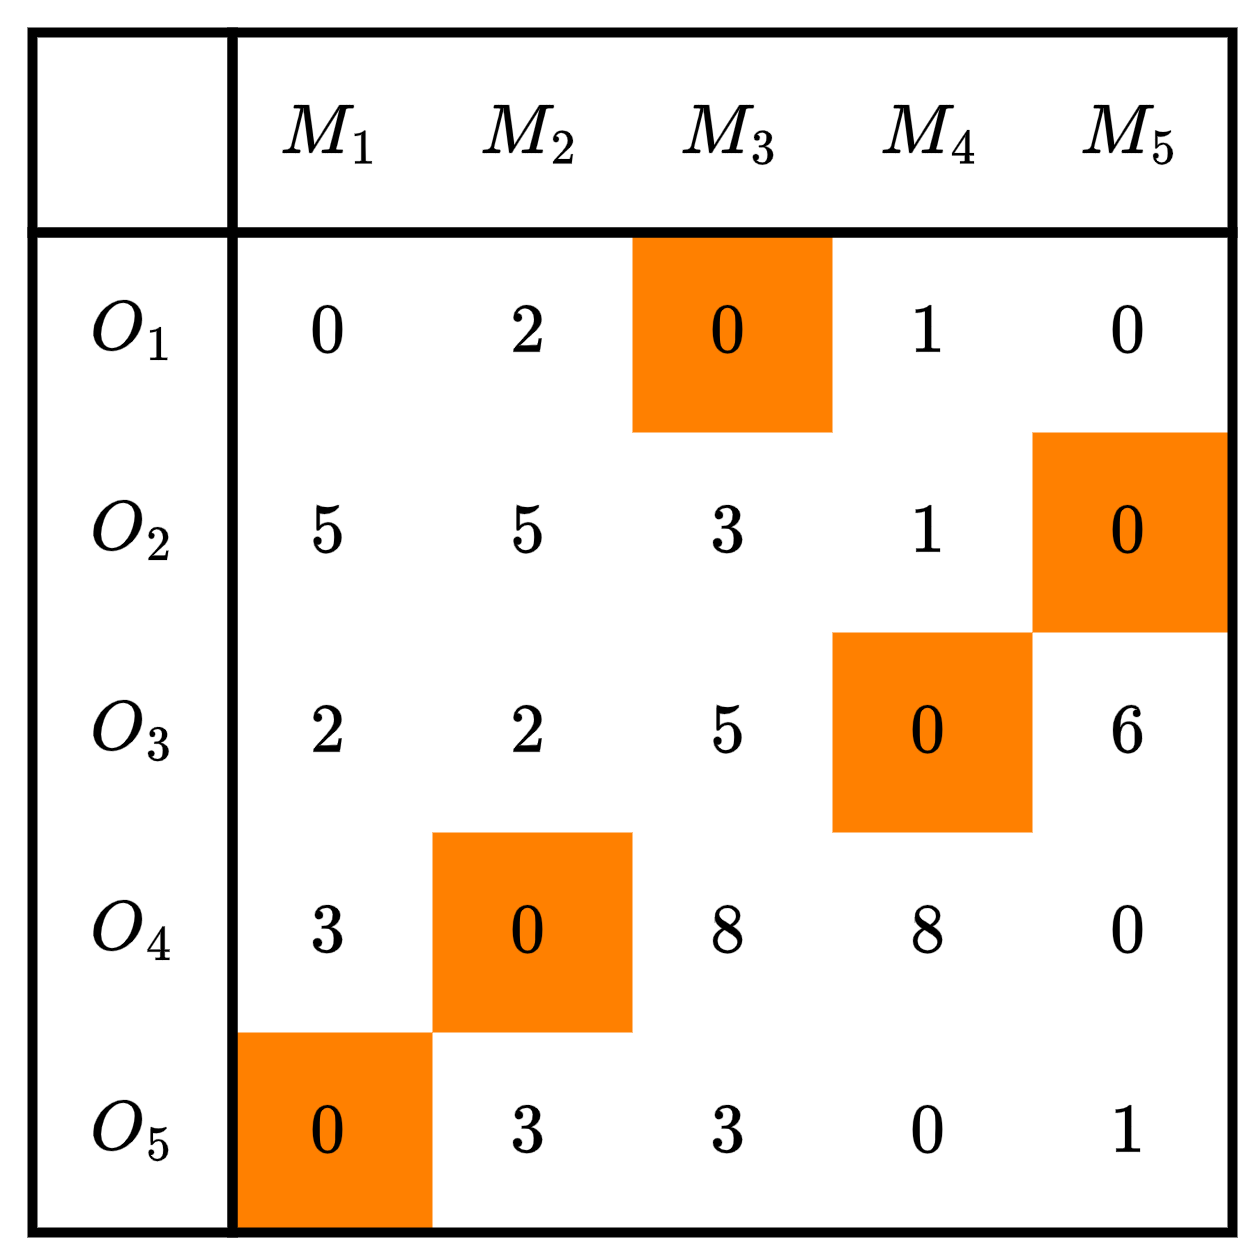

The diagram above was exported from draw.io. Its source (the exported page's mxGraphModel, read from the mxfile embedded in the PNG):
<mxGraphModel dx="637" dy="372" grid="1" gridSize="10" guides="1" tooltips="1" connect="1" arrows="1" fold="1" page="1" pageScale="1" pageWidth="827" pageHeight="1169" math="1" shadow="0">
  <root>
    <mxCell id="ZLkuOYnXBOu7kubmiojV-0" />
    <mxCell id="ZLkuOYnXBOu7kubmiojV-1" parent="ZLkuOYnXBOu7kubmiojV-0" />
    <mxCell id="ZLkuOYnXBOu7kubmiojV-26" value="$$0$$" style="text;html=1;align=center;verticalAlign=middle;whiteSpace=wrap;rounded=0;fillColor=#FF8000;" vertex="1" parent="ZLkuOYnXBOu7kubmiojV-1">
      <mxGeometry x="360" y="400" width="40" height="40" as="geometry" />
    </mxCell>
    <mxCell id="ZLkuOYnXBOu7kubmiojV-31" value="$$0$$" style="text;html=1;align=center;verticalAlign=middle;whiteSpace=wrap;rounded=0;fillColor=#FF8000;" vertex="1" parent="ZLkuOYnXBOu7kubmiojV-1">
      <mxGeometry x="320" y="440" width="40" height="40" as="geometry" />
    </mxCell>
    <mxCell id="ZLkuOYnXBOu7kubmiojV-34" value="$$0$$" style="text;html=1;align=center;verticalAlign=middle;whiteSpace=wrap;rounded=0;fillColor=#FF8000;" vertex="1" parent="ZLkuOYnXBOu7kubmiojV-1">
      <mxGeometry x="240" y="480" width="40" height="40" as="geometry" />
    </mxCell>
    <mxCell id="ZLkuOYnXBOu7kubmiojV-36" value="$$0$$" style="text;html=1;align=center;verticalAlign=middle;whiteSpace=wrap;rounded=0;fillColor=#FF8000;" vertex="1" parent="ZLkuOYnXBOu7kubmiojV-1">
      <mxGeometry x="200" y="520" width="40" height="40" as="geometry" />
    </mxCell>
    <mxCell id="ZLkuOYnXBOu7kubmiojV-18" value="$$0$$" style="text;html=1;align=center;verticalAlign=middle;whiteSpace=wrap;rounded=0;fillColor=#FF8000;" vertex="1" parent="ZLkuOYnXBOu7kubmiojV-1">
      <mxGeometry x="280" y="360" width="40" height="40" as="geometry" />
    </mxCell>
    <mxCell id="ZLkuOYnXBOu7kubmiojV-2" value="" style="rounded=0;whiteSpace=wrap;html=1;fillStyle=solid;strokeColor=#000000;strokeWidth=2;fontColor=#007FFF;fillColor=none;" vertex="1" parent="ZLkuOYnXBOu7kubmiojV-1">
      <mxGeometry x="160" y="320" width="40" height="40" as="geometry" />
    </mxCell>
    <mxCell id="ZLkuOYnXBOu7kubmiojV-3" value="" style="rounded=0;whiteSpace=wrap;html=1;fillStyle=solid;strokeColor=#000000;strokeWidth=2;fontColor=#007FFF;fillColor=none;" vertex="1" parent="ZLkuOYnXBOu7kubmiojV-1">
      <mxGeometry x="200" y="320" width="200" height="40" as="geometry" />
    </mxCell>
    <mxCell id="ZLkuOYnXBOu7kubmiojV-4" value="" style="rounded=0;whiteSpace=wrap;html=1;fillStyle=solid;strokeColor=#000000;strokeWidth=2;fontColor=#007FFF;fillColor=none;" vertex="1" parent="ZLkuOYnXBOu7kubmiojV-1">
      <mxGeometry x="160" y="360" width="40" height="200" as="geometry" />
    </mxCell>
    <mxCell id="ZLkuOYnXBOu7kubmiojV-5" value="$$M_1$$" style="text;html=1;align=center;verticalAlign=middle;whiteSpace=wrap;rounded=0;" vertex="1" parent="ZLkuOYnXBOu7kubmiojV-1">
      <mxGeometry x="200" y="320" width="40" height="40" as="geometry" />
    </mxCell>
    <mxCell id="ZLkuOYnXBOu7kubmiojV-6" value="$$M_2$$" style="text;html=1;align=center;verticalAlign=middle;whiteSpace=wrap;rounded=0;" vertex="1" parent="ZLkuOYnXBOu7kubmiojV-1">
      <mxGeometry x="240" y="320" width="40" height="40" as="geometry" />
    </mxCell>
    <mxCell id="ZLkuOYnXBOu7kubmiojV-7" value="$$M_3$$" style="text;html=1;align=center;verticalAlign=middle;whiteSpace=wrap;rounded=0;" vertex="1" parent="ZLkuOYnXBOu7kubmiojV-1">
      <mxGeometry x="280" y="320" width="40" height="40" as="geometry" />
    </mxCell>
    <mxCell id="ZLkuOYnXBOu7kubmiojV-8" value="$$M_4$$" style="text;html=1;align=center;verticalAlign=middle;whiteSpace=wrap;rounded=0;" vertex="1" parent="ZLkuOYnXBOu7kubmiojV-1">
      <mxGeometry x="320" y="320" width="40" height="40" as="geometry" />
    </mxCell>
    <mxCell id="ZLkuOYnXBOu7kubmiojV-9" value="$$M_5$$" style="text;html=1;align=center;verticalAlign=middle;whiteSpace=wrap;rounded=0;" vertex="1" parent="ZLkuOYnXBOu7kubmiojV-1">
      <mxGeometry x="360" y="320" width="40" height="40" as="geometry" />
    </mxCell>
    <mxCell id="ZLkuOYnXBOu7kubmiojV-10" value="$$O_1$$" style="text;html=1;align=center;verticalAlign=middle;whiteSpace=wrap;rounded=0;" vertex="1" parent="ZLkuOYnXBOu7kubmiojV-1">
      <mxGeometry x="160" y="360" width="40" height="40" as="geometry" />
    </mxCell>
    <mxCell id="ZLkuOYnXBOu7kubmiojV-11" value="$$O_2$$" style="text;html=1;align=center;verticalAlign=middle;whiteSpace=wrap;rounded=0;" vertex="1" parent="ZLkuOYnXBOu7kubmiojV-1">
      <mxGeometry x="160" y="400" width="40" height="40" as="geometry" />
    </mxCell>
    <mxCell id="ZLkuOYnXBOu7kubmiojV-12" value="$$O_3$$" style="text;html=1;align=center;verticalAlign=middle;whiteSpace=wrap;rounded=0;" vertex="1" parent="ZLkuOYnXBOu7kubmiojV-1">
      <mxGeometry x="160" y="440" width="40" height="40" as="geometry" />
    </mxCell>
    <mxCell id="ZLkuOYnXBOu7kubmiojV-13" value="$$O_4$$" style="text;html=1;align=center;verticalAlign=middle;whiteSpace=wrap;rounded=0;" vertex="1" parent="ZLkuOYnXBOu7kubmiojV-1">
      <mxGeometry x="160" y="480" width="40" height="40" as="geometry" />
    </mxCell>
    <mxCell id="ZLkuOYnXBOu7kubmiojV-14" value="$$O_5$$" style="text;html=1;align=center;verticalAlign=middle;whiteSpace=wrap;rounded=0;" vertex="1" parent="ZLkuOYnXBOu7kubmiojV-1">
      <mxGeometry x="160" y="520" width="40" height="40" as="geometry" />
    </mxCell>
    <mxCell id="ZLkuOYnXBOu7kubmiojV-15" value="" style="rounded=0;whiteSpace=wrap;html=1;fillStyle=solid;strokeColor=#000000;strokeWidth=2;fontColor=#007FFF;fillColor=none;" vertex="1" parent="ZLkuOYnXBOu7kubmiojV-1">
      <mxGeometry x="200" y="360" width="200" height="200" as="geometry" />
    </mxCell>
    <mxCell id="ZLkuOYnXBOu7kubmiojV-16" value="$$0$$" style="text;html=1;align=center;verticalAlign=middle;whiteSpace=wrap;rounded=0;" vertex="1" parent="ZLkuOYnXBOu7kubmiojV-1">
      <mxGeometry x="200" y="360" width="40" height="40" as="geometry" />
    </mxCell>
    <mxCell id="ZLkuOYnXBOu7kubmiojV-17" value="$$2$$" style="text;html=1;align=center;verticalAlign=middle;whiteSpace=wrap;rounded=0;" vertex="1" parent="ZLkuOYnXBOu7kubmiojV-1">
      <mxGeometry x="240" y="360" width="40" height="40" as="geometry" />
    </mxCell>
    <mxCell id="ZLkuOYnXBOu7kubmiojV-19" value="$$1$$" style="text;html=1;align=center;verticalAlign=middle;whiteSpace=wrap;rounded=0;" vertex="1" parent="ZLkuOYnXBOu7kubmiojV-1">
      <mxGeometry x="320" y="360" width="40" height="40" as="geometry" />
    </mxCell>
    <mxCell id="ZLkuOYnXBOu7kubmiojV-20" value="$$0$$" style="text;html=1;align=center;verticalAlign=middle;whiteSpace=wrap;rounded=0;" vertex="1" parent="ZLkuOYnXBOu7kubmiojV-1">
      <mxGeometry x="360" y="360" width="40" height="40" as="geometry" />
    </mxCell>
    <mxCell id="ZLkuOYnXBOu7kubmiojV-21" value="$$0$$" style="text;html=1;align=center;verticalAlign=middle;whiteSpace=wrap;rounded=0;" vertex="1" parent="ZLkuOYnXBOu7kubmiojV-1">
      <mxGeometry x="360" y="480" width="40" height="40" as="geometry" />
    </mxCell>
    <mxCell id="ZLkuOYnXBOu7kubmiojV-22" value="$$5$$" style="text;html=1;align=center;verticalAlign=middle;whiteSpace=wrap;rounded=0;" vertex="1" parent="ZLkuOYnXBOu7kubmiojV-1">
      <mxGeometry x="200" y="400" width="40" height="40" as="geometry" />
    </mxCell>
    <mxCell id="ZLkuOYnXBOu7kubmiojV-23" value="$$5$$" style="text;html=1;align=center;verticalAlign=middle;whiteSpace=wrap;rounded=0;" vertex="1" parent="ZLkuOYnXBOu7kubmiojV-1">
      <mxGeometry x="240" y="400" width="40" height="40" as="geometry" />
    </mxCell>
    <mxCell id="ZLkuOYnXBOu7kubmiojV-24" value="$$3$$" style="text;html=1;align=center;verticalAlign=middle;whiteSpace=wrap;rounded=0;" vertex="1" parent="ZLkuOYnXBOu7kubmiojV-1">
      <mxGeometry x="280" y="400" width="40" height="40" as="geometry" />
    </mxCell>
    <mxCell id="ZLkuOYnXBOu7kubmiojV-25" value="$$1$$" style="text;html=1;align=center;verticalAlign=middle;whiteSpace=wrap;rounded=0;" vertex="1" parent="ZLkuOYnXBOu7kubmiojV-1">
      <mxGeometry x="320" y="400" width="40" height="40" as="geometry" />
    </mxCell>
    <mxCell id="ZLkuOYnXBOu7kubmiojV-27" value="$$2$$" style="text;html=1;align=center;verticalAlign=middle;whiteSpace=wrap;rounded=0;" vertex="1" parent="ZLkuOYnXBOu7kubmiojV-1">
      <mxGeometry x="200" y="440" width="40" height="40" as="geometry" />
    </mxCell>
    <mxCell id="ZLkuOYnXBOu7kubmiojV-28" value="$$2$$" style="text;html=1;align=center;verticalAlign=middle;whiteSpace=wrap;rounded=0;" vertex="1" parent="ZLkuOYnXBOu7kubmiojV-1">
      <mxGeometry x="240" y="440" width="40" height="40" as="geometry" />
    </mxCell>
    <mxCell id="ZLkuOYnXBOu7kubmiojV-29" value="$$8$$" style="text;html=1;align=center;verticalAlign=middle;whiteSpace=wrap;rounded=0;" vertex="1" parent="ZLkuOYnXBOu7kubmiojV-1">
      <mxGeometry x="280" y="480" width="40" height="40" as="geometry" />
    </mxCell>
    <mxCell id="ZLkuOYnXBOu7kubmiojV-30" value="$$5$$" style="text;html=1;align=center;verticalAlign=middle;whiteSpace=wrap;rounded=0;" vertex="1" parent="ZLkuOYnXBOu7kubmiojV-1">
      <mxGeometry x="280" y="440" width="40" height="40" as="geometry" />
    </mxCell>
    <mxCell id="ZLkuOYnXBOu7kubmiojV-32" value="$$6$$" style="text;html=1;align=center;verticalAlign=middle;whiteSpace=wrap;rounded=0;" vertex="1" parent="ZLkuOYnXBOu7kubmiojV-1">
      <mxGeometry x="360" y="440" width="40" height="40" as="geometry" />
    </mxCell>
    <mxCell id="ZLkuOYnXBOu7kubmiojV-33" value="$$3$$" style="text;html=1;align=center;verticalAlign=middle;whiteSpace=wrap;rounded=0;" vertex="1" parent="ZLkuOYnXBOu7kubmiojV-1">
      <mxGeometry x="200" y="480" width="40" height="40" as="geometry" />
    </mxCell>
    <mxCell id="ZLkuOYnXBOu7kubmiojV-35" value="$$8$$" style="text;html=1;align=center;verticalAlign=middle;whiteSpace=wrap;rounded=0;" vertex="1" parent="ZLkuOYnXBOu7kubmiojV-1">
      <mxGeometry x="320" y="480" width="40" height="40" as="geometry" />
    </mxCell>
    <mxCell id="ZLkuOYnXBOu7kubmiojV-37" value="$$3$$" style="text;html=1;align=center;verticalAlign=middle;whiteSpace=wrap;rounded=0;" vertex="1" parent="ZLkuOYnXBOu7kubmiojV-1">
      <mxGeometry x="240" y="520" width="40" height="40" as="geometry" />
    </mxCell>
    <mxCell id="ZLkuOYnXBOu7kubmiojV-38" value="$$3$$" style="text;html=1;align=center;verticalAlign=middle;whiteSpace=wrap;rounded=0;" vertex="1" parent="ZLkuOYnXBOu7kubmiojV-1">
      <mxGeometry x="280" y="520" width="40" height="40" as="geometry" />
    </mxCell>
    <mxCell id="ZLkuOYnXBOu7kubmiojV-39" value="$$0$$" style="text;html=1;align=center;verticalAlign=middle;whiteSpace=wrap;rounded=0;" vertex="1" parent="ZLkuOYnXBOu7kubmiojV-1">
      <mxGeometry x="320" y="520" width="40" height="40" as="geometry" />
    </mxCell>
    <mxCell id="ZLkuOYnXBOu7kubmiojV-40" value="$$1$$" style="text;html=1;align=center;verticalAlign=middle;whiteSpace=wrap;rounded=0;" vertex="1" parent="ZLkuOYnXBOu7kubmiojV-1">
      <mxGeometry x="360" y="520" width="40" height="40" as="geometry" />
    </mxCell>
  </root>
</mxGraphModel>